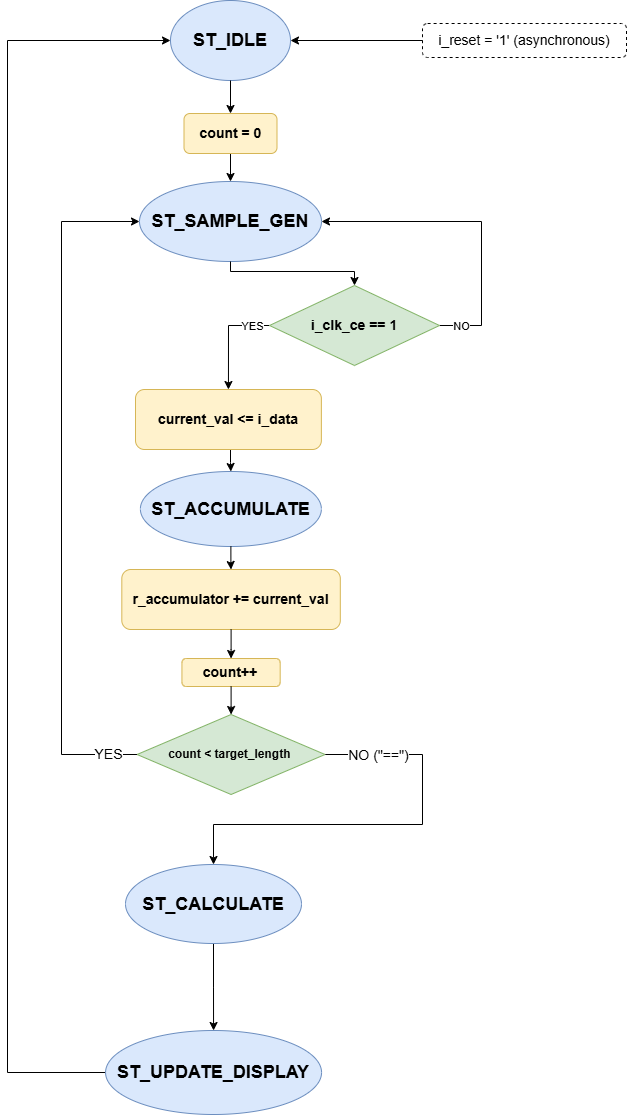

The diagram above was exported from draw.io. Its source (the exported page's mxGraphModel, read from the mxfile embedded in the PNG):
<mxGraphModel dx="1068" dy="1124" grid="0" gridSize="10" guides="1" tooltips="1" connect="1" arrows="1" fold="1" page="1" pageScale="1" pageWidth="827" pageHeight="1169" math="0" shadow="0">
  <root>
    <mxCell id="0" />
    <mxCell id="1" parent="0" />
    <mxCell id="-0yXbUGF2RXX67tuUOc1-6" edge="1" parent="1" source="-0yXbUGF2RXX67tuUOc1-12" style="edgeStyle=orthogonalEdgeStyle;rounded=0;orthogonalLoop=1;jettySize=auto;html=1;entryX=0.5;entryY=0;entryDx=0;entryDy=0;" target="-0yXbUGF2RXX67tuUOc1-2">
      <mxGeometry relative="1" as="geometry" />
    </mxCell>
    <mxCell id="-0yXbUGF2RXX67tuUOc1-1" parent="1" style="ellipse;whiteSpace=wrap;html=1;fillColor=#dae8fc;strokeColor=#6c8ebf;" value="&lt;b&gt;&lt;font style=&quot;font-size: 18px;&quot;&gt;ST_IDLE&lt;/font&gt;&lt;/b&gt;" vertex="1">
      <mxGeometry height="80" width="120" x="356" y="6" as="geometry" />
    </mxCell>
    <mxCell id="-0yXbUGF2RXX67tuUOc1-7" edge="1" parent="1" source="-0yXbUGF2RXX67tuUOc1-16" style="edgeStyle=orthogonalEdgeStyle;rounded=0;orthogonalLoop=1;jettySize=auto;html=1;entryX=0.5;entryY=0;entryDx=0;entryDy=0;" target="-0yXbUGF2RXX67tuUOc1-4">
      <mxGeometry relative="1" as="geometry">
        <Array as="points">
          <mxPoint x="416" y="468" />
          <mxPoint x="416" y="468" />
        </Array>
      </mxGeometry>
    </mxCell>
    <mxCell id="-0yXbUGF2RXX67tuUOc1-2" parent="1" style="ellipse;whiteSpace=wrap;html=1;fillColor=#dae8fc;strokeColor=#6c8ebf;" value="&lt;b&gt;&lt;font style=&quot;font-size: 18px;&quot;&gt;ST_SAMPLE_GEN&lt;/font&gt;&lt;/b&gt;" vertex="1">
      <mxGeometry height="80" width="182" x="325" y="187" as="geometry" />
    </mxCell>
    <mxCell id="-0yXbUGF2RXX67tuUOc1-9" edge="1" parent="1" source="-0yXbUGF2RXX67tuUOc1-3" style="edgeStyle=orthogonalEdgeStyle;rounded=0;orthogonalLoop=1;jettySize=auto;html=1;entryX=0.5;entryY=0;entryDx=0;entryDy=0;" target="-0yXbUGF2RXX67tuUOc1-5">
      <mxGeometry relative="1" as="geometry" />
    </mxCell>
    <mxCell id="-0yXbUGF2RXX67tuUOc1-3" parent="1" style="ellipse;whiteSpace=wrap;html=1;fillColor=#dae8fc;strokeColor=#6c8ebf;" value="&lt;b&gt;&lt;font style=&quot;font-size: 18px;&quot;&gt;ST_CALCULATE&lt;/font&gt;&lt;/b&gt;" vertex="1">
      <mxGeometry height="79" width="176" x="311" y="870" as="geometry" />
    </mxCell>
    <mxCell id="-0yXbUGF2RXX67tuUOc1-8" edge="1" parent="1" source="-0yXbUGF2RXX67tuUOc1-22" style="edgeStyle=orthogonalEdgeStyle;rounded=0;orthogonalLoop=1;jettySize=auto;html=1;exitX=1;exitY=0.5;exitDx=0;exitDy=0;entryX=0.5;entryY=0;entryDx=0;entryDy=0;" target="-0yXbUGF2RXX67tuUOc1-3">
      <mxGeometry relative="1" as="geometry">
        <Array as="points">
          <mxPoint x="608" y="760" />
          <mxPoint x="608" y="830" />
          <mxPoint x="399" y="830" />
          <mxPoint x="399" y="863" />
        </Array>
      </mxGeometry>
    </mxCell>
    <mxCell id="-0yXbUGF2RXX67tuUOc1-26" connectable="0" parent="-0yXbUGF2RXX67tuUOc1-8" style="edgeLabel;html=1;align=center;verticalAlign=middle;resizable=0;points=[];" value="&lt;font style=&quot;font-size: 14px;&quot;&gt;NO (&quot;==&quot;)&lt;/font&gt;" vertex="1">
      <mxGeometry relative="1" x="-0.7547" as="geometry">
        <mxPoint as="offset" />
      </mxGeometry>
    </mxCell>
    <mxCell id="-0yXbUGF2RXX67tuUOc1-4" parent="1" style="ellipse;whiteSpace=wrap;html=1;fillColor=#dae8fc;strokeColor=#6c8ebf;" value="&lt;b&gt;&lt;font style=&quot;font-size: 18px;&quot;&gt;ST_ACCUMULATE&lt;/font&gt;&lt;/b&gt;" vertex="1">
      <mxGeometry height="75" width="181" x="325.88" y="477" as="geometry" />
    </mxCell>
    <mxCell id="-0yXbUGF2RXX67tuUOc1-30" edge="1" parent="1" source="-0yXbUGF2RXX67tuUOc1-5" style="edgeStyle=orthogonalEdgeStyle;rounded=0;orthogonalLoop=1;jettySize=auto;html=1;entryX=0;entryY=0.5;entryDx=0;entryDy=0;" target="-0yXbUGF2RXX67tuUOc1-1">
      <mxGeometry relative="1" as="geometry">
        <Array as="points">
          <mxPoint x="193" y="1078" />
          <mxPoint x="193" y="46" />
        </Array>
      </mxGeometry>
    </mxCell>
    <mxCell id="-0yXbUGF2RXX67tuUOc1-5" parent="1" style="ellipse;whiteSpace=wrap;html=1;fillColor=#dae8fc;strokeColor=#6c8ebf;" value="&lt;b&gt;&lt;font style=&quot;font-size: 18px;&quot;&gt;ST_UPDATE_DISPLAY&lt;/font&gt;&lt;/b&gt;" vertex="1">
      <mxGeometry height="84" width="216" x="291.06" y="1036" as="geometry" />
    </mxCell>
    <mxCell id="-0yXbUGF2RXX67tuUOc1-13" edge="1" parent="1" source="-0yXbUGF2RXX67tuUOc1-1" style="edgeStyle=orthogonalEdgeStyle;rounded=0;orthogonalLoop=1;jettySize=auto;html=1;entryX=0.5;entryY=0;entryDx=0;entryDy=0;" target="-0yXbUGF2RXX67tuUOc1-12" value="">
      <mxGeometry relative="1" as="geometry">
        <mxPoint x="416" y="159" as="sourcePoint" />
        <mxPoint x="427" y="306" as="targetPoint" />
      </mxGeometry>
    </mxCell>
    <mxCell id="-0yXbUGF2RXX67tuUOc1-12" parent="1" style="rounded=1;whiteSpace=wrap;html=1;fillColor=#fff2cc;strokeColor=#d6b656;" value="&lt;font style=&quot;font-size: 14px;&quot;&gt;&lt;b&gt;count = 0&lt;/b&gt;&lt;/font&gt;" vertex="1">
      <mxGeometry height="40" width="93" x="369.5" y="119" as="geometry" />
    </mxCell>
    <mxCell id="-0yXbUGF2RXX67tuUOc1-15" edge="1" parent="1" source="-0yXbUGF2RXX67tuUOc1-2" style="edgeStyle=orthogonalEdgeStyle;rounded=0;orthogonalLoop=1;jettySize=auto;html=1;entryX=0.5;entryY=0;entryDx=0;entryDy=0;" target="-0yXbUGF2RXX67tuUOc1-35" value="">
      <mxGeometry relative="1" as="geometry">
        <Array as="points">
          <mxPoint x="416" y="277" />
          <mxPoint x="540" y="277" />
        </Array>
        <mxPoint x="416" y="429" as="sourcePoint" />
        <mxPoint x="416.55999999999995" y="294" as="targetPoint" />
      </mxGeometry>
    </mxCell>
    <mxCell id="-0yXbUGF2RXX67tuUOc1-17" edge="1" parent="1" source="-0yXbUGF2RXX67tuUOc1-35" style="edgeStyle=orthogonalEdgeStyle;rounded=0;orthogonalLoop=1;jettySize=auto;html=1;entryX=0.5;entryY=0;entryDx=0;entryDy=0;exitX=0;exitY=0.5;exitDx=0;exitDy=0;" target="-0yXbUGF2RXX67tuUOc1-16" value="">
      <mxGeometry relative="1" as="geometry">
        <Array as="points">
          <mxPoint x="414" y="331" />
        </Array>
        <mxPoint x="416.66666666666674" y="354" as="sourcePoint" />
        <mxPoint x="417" y="637" as="targetPoint" />
      </mxGeometry>
    </mxCell>
    <mxCell id="-0yXbUGF2RXX67tuUOc1-37" connectable="0" parent="-0yXbUGF2RXX67tuUOc1-17" style="edgeLabel;html=1;align=center;verticalAlign=middle;resizable=0;points=[];" value="YES" vertex="1">
      <mxGeometry relative="1" x="-0.7277" as="geometry">
        <mxPoint x="-4" as="offset" />
      </mxGeometry>
    </mxCell>
    <mxCell id="-0yXbUGF2RXX67tuUOc1-16" parent="1" style="rounded=1;whiteSpace=wrap;html=1;fillColor=#fff2cc;strokeColor=#d6b656;" value="&lt;b&gt;&lt;font style=&quot;font-size: 14px;&quot;&gt;current_val &amp;lt;= i_data&lt;/font&gt;&lt;/b&gt;" vertex="1">
      <mxGeometry height="60" width="185.88" x="321" y="395" as="geometry" />
    </mxCell>
    <mxCell id="-0yXbUGF2RXX67tuUOc1-19" edge="1" parent="1" source="-0yXbUGF2RXX67tuUOc1-4" style="edgeStyle=orthogonalEdgeStyle;rounded=0;orthogonalLoop=1;jettySize=auto;html=1;entryX=0.5;entryY=0;entryDx=0;entryDy=0;" target="-0yXbUGF2RXX67tuUOc1-18" value="">
      <mxGeometry relative="1" as="geometry">
        <mxPoint x="416" y="738" as="sourcePoint" />
        <mxPoint x="416" y="922" as="targetPoint" />
      </mxGeometry>
    </mxCell>
    <mxCell id="-0yXbUGF2RXX67tuUOc1-18" parent="1" style="rounded=1;whiteSpace=wrap;html=1;fillColor=#fff2cc;strokeColor=#d6b656;" value="&lt;b&gt;&lt;font style=&quot;font-size: 14px;&quot;&gt;r_accumulator += current_val&lt;/font&gt;&lt;/b&gt;" vertex="1">
      <mxGeometry height="60" width="218.5" x="307.31" y="575" as="geometry" />
    </mxCell>
    <mxCell id="-0yXbUGF2RXX67tuUOc1-21" edge="1" parent="1" source="-0yXbUGF2RXX67tuUOc1-18" style="edgeStyle=orthogonalEdgeStyle;rounded=0;orthogonalLoop=1;jettySize=auto;html=1;entryX=0.5;entryY=0;entryDx=0;entryDy=0;" target="-0yXbUGF2RXX67tuUOc1-20" value="">
      <mxGeometry relative="1" as="geometry">
        <mxPoint x="416" y="764" as="sourcePoint" />
        <mxPoint x="416" y="922" as="targetPoint" />
      </mxGeometry>
    </mxCell>
    <mxCell id="-0yXbUGF2RXX67tuUOc1-20" parent="1" style="rounded=1;whiteSpace=wrap;html=1;fillColor=#fff2cc;strokeColor=#d6b656;" value="&lt;b&gt;&lt;font style=&quot;font-size: 14px;&quot;&gt;count++&lt;/font&gt;&lt;/b&gt;" vertex="1">
      <mxGeometry height="28" width="98.25" x="367.43" y="664" as="geometry" />
    </mxCell>
    <mxCell id="-0yXbUGF2RXX67tuUOc1-23" edge="1" parent="1" source="-0yXbUGF2RXX67tuUOc1-20" style="edgeStyle=orthogonalEdgeStyle;rounded=0;orthogonalLoop=1;jettySize=auto;html=1;entryX=0.5;entryY=0;entryDx=0;entryDy=0;" target="-0yXbUGF2RXX67tuUOc1-22" value="">
      <mxGeometry relative="1" as="geometry">
        <mxPoint x="416" y="751" as="sourcePoint" />
        <mxPoint x="416" y="922" as="targetPoint" />
      </mxGeometry>
    </mxCell>
    <mxCell id="-0yXbUGF2RXX67tuUOc1-28" edge="1" parent="1" source="-0yXbUGF2RXX67tuUOc1-22" style="edgeStyle=orthogonalEdgeStyle;rounded=0;orthogonalLoop=1;jettySize=auto;html=1;exitX=0;exitY=0.5;exitDx=0;exitDy=0;entryX=0;entryY=0.5;entryDx=0;entryDy=0;" target="-0yXbUGF2RXX67tuUOc1-2">
      <mxGeometry relative="1" as="geometry">
        <Array as="points">
          <mxPoint x="247" y="760" />
          <mxPoint x="247" y="227" />
        </Array>
      </mxGeometry>
    </mxCell>
    <mxCell id="-0yXbUGF2RXX67tuUOc1-29" connectable="0" parent="-0yXbUGF2RXX67tuUOc1-28" style="edgeLabel;html=1;align=center;verticalAlign=middle;resizable=0;points=[];" value="&lt;font style=&quot;font-size: 14px;&quot;&gt;YES&lt;/font&gt;" vertex="1">
      <mxGeometry relative="1" x="-0.9107" y="-1" as="geometry">
        <mxPoint as="offset" />
      </mxGeometry>
    </mxCell>
    <mxCell id="-0yXbUGF2RXX67tuUOc1-22" parent="1" style="rhombus;whiteSpace=wrap;html=1;fillColor=#d5e8d4;strokeColor=#82b366;" value="&lt;b&gt;count &amp;lt; target_length&lt;/b&gt;&amp;nbsp;" vertex="1">
      <mxGeometry height="80" width="188" x="322.56" y="720" as="geometry" />
    </mxCell>
    <mxCell id="-0yXbUGF2RXX67tuUOc1-34" edge="1" parent="1" source="-0yXbUGF2RXX67tuUOc1-33" style="edgeStyle=orthogonalEdgeStyle;rounded=0;orthogonalLoop=1;jettySize=auto;html=1;entryX=1;entryY=0.5;entryDx=0;entryDy=0;" target="-0yXbUGF2RXX67tuUOc1-1">
      <mxGeometry relative="1" as="geometry" />
    </mxCell>
    <mxCell id="-0yXbUGF2RXX67tuUOc1-33" parent="1" style="rounded=1;whiteSpace=wrap;html=1;dashed=1;" value="&lt;span style=&quot;font-size: 14px;&quot;&gt;i_reset = '1' (asynchronous)&lt;/span&gt;" vertex="1">
      <mxGeometry height="34" width="204" x="608" y="29" as="geometry" />
    </mxCell>
    <mxCell id="-0yXbUGF2RXX67tuUOc1-36" edge="1" parent="1" source="-0yXbUGF2RXX67tuUOc1-35" style="edgeStyle=orthogonalEdgeStyle;rounded=0;orthogonalLoop=1;jettySize=auto;html=1;entryX=1;entryY=0.5;entryDx=0;entryDy=0;" target="-0yXbUGF2RXX67tuUOc1-2">
      <mxGeometry relative="1" as="geometry">
        <Array as="points">
          <mxPoint x="667" y="331" />
          <mxPoint x="667" y="227" />
        </Array>
        <mxPoint x="642.8790578534525" y="204.6129150390625" as="targetPoint" />
      </mxGeometry>
    </mxCell>
    <mxCell id="-0yXbUGF2RXX67tuUOc1-38" connectable="0" parent="-0yXbUGF2RXX67tuUOc1-36" style="edgeLabel;html=1;align=center;verticalAlign=middle;resizable=0;points=[];" value="NO" vertex="1">
      <mxGeometry relative="1" x="-0.8977" y="1" as="geometry">
        <mxPoint x="5" y="1" as="offset" />
      </mxGeometry>
    </mxCell>
    <mxCell id="-0yXbUGF2RXX67tuUOc1-35" parent="1" style="rhombus;whiteSpace=wrap;html=1;fillColor=#d5e8d4;strokeColor=#82b366;" value="&lt;b style=&quot;font-size: 14px;&quot;&gt;i_clk_ce == 1&lt;/b&gt;" vertex="1">
      <mxGeometry height="80" width="170" x="455" y="291" as="geometry" />
    </mxCell>
  </root>
</mxGraphModel>